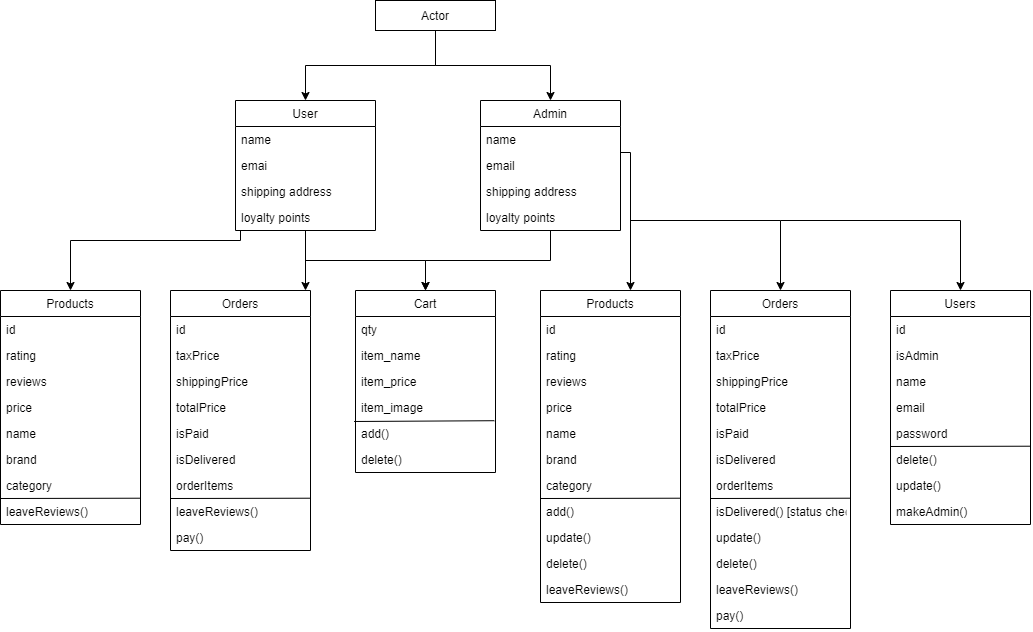

The diagram above was exported from draw.io. Its source (the exported page's mxGraphModel, read from the mxfile embedded in the PNG):
<mxGraphModel dx="2310" dy="1993" grid="1" gridSize="10" guides="1" tooltips="1" connect="1" arrows="1" fold="1" page="1" pageScale="1" pageWidth="827" pageHeight="1169" math="0" shadow="0">
  <root>
    <mxCell id="0" />
    <mxCell id="1" parent="0" />
    <mxCell id="2" style="edgeStyle=orthogonalEdgeStyle;rounded=0;orthogonalLoop=1;jettySize=auto;html=1;" edge="1" source="4" target="19" parent="1">
      <mxGeometry relative="1" as="geometry" />
    </mxCell>
    <mxCell id="3" style="edgeStyle=orthogonalEdgeStyle;rounded=0;orthogonalLoop=1;jettySize=auto;html=1;" edge="1" source="4" target="77" parent="1">
      <mxGeometry relative="1" as="geometry">
        <Array as="points">
          <mxPoint x="200" y="750" />
          <mxPoint x="30" y="750" />
        </Array>
      </mxGeometry>
    </mxCell>
    <mxCell id="4" value="User" style="swimlane;fontStyle=0;childLayout=stackLayout;horizontal=1;startSize=26;fillColor=none;horizontalStack=0;resizeParent=1;resizeParentMax=0;resizeLast=0;collapsible=1;marginBottom=0;" vertex="1" parent="1">
      <mxGeometry x="195" y="610" width="140" height="130" as="geometry" />
    </mxCell>
    <mxCell id="5" value="name" style="text;strokeColor=none;fillColor=none;align=left;verticalAlign=top;spacingLeft=4;spacingRight=4;overflow=hidden;rotatable=0;points=[[0,0.5],[1,0.5]];portConstraint=eastwest;" vertex="1" parent="4">
      <mxGeometry y="26" width="140" height="26" as="geometry" />
    </mxCell>
    <mxCell id="6" value="emai" style="text;strokeColor=none;fillColor=none;align=left;verticalAlign=top;spacingLeft=4;spacingRight=4;overflow=hidden;rotatable=0;points=[[0,0.5],[1,0.5]];portConstraint=eastwest;" vertex="1" parent="4">
      <mxGeometry y="52" width="140" height="26" as="geometry" />
    </mxCell>
    <mxCell id="7" value="shipping address" style="text;strokeColor=none;fillColor=none;align=left;verticalAlign=top;spacingLeft=4;spacingRight=4;overflow=hidden;rotatable=0;points=[[0,0.5],[1,0.5]];portConstraint=eastwest;" vertex="1" parent="4">
      <mxGeometry y="78" width="140" height="26" as="geometry" />
    </mxCell>
    <mxCell id="8" value="loyalty points" style="text;strokeColor=none;fillColor=none;align=left;verticalAlign=top;spacingLeft=4;spacingRight=4;overflow=hidden;rotatable=0;points=[[0,0.5],[1,0.5]];portConstraint=eastwest;" vertex="1" parent="4">
      <mxGeometry y="104" width="140" height="26" as="geometry" />
    </mxCell>
    <mxCell id="9" style="edgeStyle=orthogonalEdgeStyle;rounded=0;orthogonalLoop=1;jettySize=auto;html=1;" edge="1" source="11" target="19" parent="1">
      <mxGeometry relative="1" as="geometry" />
    </mxCell>
    <mxCell id="10" style="edgeStyle=orthogonalEdgeStyle;rounded=0;orthogonalLoop=1;jettySize=auto;html=1;" edge="1" source="11" target="27" parent="1">
      <mxGeometry relative="1" as="geometry">
        <mxPoint x="640" y="770" as="targetPoint" />
        <Array as="points">
          <mxPoint x="590" y="662" />
        </Array>
      </mxGeometry>
    </mxCell>
    <mxCell id="11" value="Admin" style="swimlane;fontStyle=0;childLayout=stackLayout;horizontal=1;startSize=26;fillColor=none;horizontalStack=0;resizeParent=1;resizeParentMax=0;resizeLast=0;collapsible=1;marginBottom=0;" vertex="1" parent="1">
      <mxGeometry x="440" y="610" width="140" height="130" as="geometry" />
    </mxCell>
    <mxCell id="12" value="name" style="text;strokeColor=none;fillColor=none;align=left;verticalAlign=top;spacingLeft=4;spacingRight=4;overflow=hidden;rotatable=0;points=[[0,0.5],[1,0.5]];portConstraint=eastwest;" vertex="1" parent="11">
      <mxGeometry y="26" width="140" height="26" as="geometry" />
    </mxCell>
    <mxCell id="13" value="email" style="text;strokeColor=none;fillColor=none;align=left;verticalAlign=top;spacingLeft=4;spacingRight=4;overflow=hidden;rotatable=0;points=[[0,0.5],[1,0.5]];portConstraint=eastwest;" vertex="1" parent="11">
      <mxGeometry y="52" width="140" height="26" as="geometry" />
    </mxCell>
    <mxCell id="14" value="shipping address" style="text;strokeColor=none;fillColor=none;align=left;verticalAlign=top;spacingLeft=4;spacingRight=4;overflow=hidden;rotatable=0;points=[[0,0.5],[1,0.5]];portConstraint=eastwest;" vertex="1" parent="11">
      <mxGeometry y="78" width="140" height="26" as="geometry" />
    </mxCell>
    <mxCell id="15" value="loyalty points" style="text;strokeColor=none;fillColor=none;align=left;verticalAlign=top;spacingLeft=4;spacingRight=4;overflow=hidden;rotatable=0;points=[[0,0.5],[1,0.5]];portConstraint=eastwest;" vertex="1" parent="11">
      <mxGeometry y="104" width="140" height="26" as="geometry" />
    </mxCell>
    <mxCell id="16" style="edgeStyle=orthogonalEdgeStyle;rounded=0;orthogonalLoop=1;jettySize=auto;html=1;" edge="1" source="18" target="11" parent="1">
      <mxGeometry relative="1" as="geometry" />
    </mxCell>
    <mxCell id="17" style="edgeStyle=orthogonalEdgeStyle;rounded=0;orthogonalLoop=1;jettySize=auto;html=1;" edge="1" source="18" target="4" parent="1">
      <mxGeometry relative="1" as="geometry" />
    </mxCell>
    <mxCell id="18" value="Actor" style="rounded=0;whiteSpace=wrap;html=1;" vertex="1" parent="1">
      <mxGeometry x="335" y="510" width="120" height="30" as="geometry" />
    </mxCell>
    <mxCell id="19" value="Cart" style="swimlane;fontStyle=0;childLayout=stackLayout;horizontal=1;startSize=26;fillColor=none;horizontalStack=0;resizeParent=1;resizeParentMax=0;resizeLast=0;collapsible=1;marginBottom=0;" vertex="1" parent="1">
      <mxGeometry x="315" y="800" width="140" height="182" as="geometry" />
    </mxCell>
    <mxCell id="20" value="qty" style="text;strokeColor=none;fillColor=none;align=left;verticalAlign=top;spacingLeft=4;spacingRight=4;overflow=hidden;rotatable=0;points=[[0,0.5],[1,0.5]];portConstraint=eastwest;" vertex="1" parent="19">
      <mxGeometry y="26" width="140" height="26" as="geometry" />
    </mxCell>
    <mxCell id="21" value="item_name" style="text;strokeColor=none;fillColor=none;align=left;verticalAlign=top;spacingLeft=4;spacingRight=4;overflow=hidden;rotatable=0;points=[[0,0.5],[1,0.5]];portConstraint=eastwest;" vertex="1" parent="19">
      <mxGeometry y="52" width="140" height="26" as="geometry" />
    </mxCell>
    <mxCell id="22" value="item_price" style="text;strokeColor=none;fillColor=none;align=left;verticalAlign=top;spacingLeft=4;spacingRight=4;overflow=hidden;rotatable=0;points=[[0,0.5],[1,0.5]];portConstraint=eastwest;" vertex="1" parent="19">
      <mxGeometry y="78" width="140" height="26" as="geometry" />
    </mxCell>
    <mxCell id="23" value="item_image" style="text;strokeColor=none;fillColor=none;align=left;verticalAlign=top;spacingLeft=4;spacingRight=4;overflow=hidden;rotatable=0;points=[[0,0.5],[1,0.5]];portConstraint=eastwest;" vertex="1" parent="19">
      <mxGeometry y="104" width="140" height="26" as="geometry" />
    </mxCell>
    <mxCell id="24" value="add()" style="text;strokeColor=none;fillColor=none;align=left;verticalAlign=top;spacingLeft=4;spacingRight=4;overflow=hidden;rotatable=0;points=[[0,0.5],[1,0.5]];portConstraint=eastwest;" vertex="1" parent="19">
      <mxGeometry y="130" width="140" height="26" as="geometry" />
    </mxCell>
    <mxCell id="25" value="" style="endArrow=none;html=1;entryX=0.992;entryY=0.008;entryDx=0;entryDy=0;entryPerimeter=0;exitX=-0.01;exitY=0.038;exitDx=0;exitDy=0;exitPerimeter=0;" edge="1" parent="19" source="24" target="24">
      <mxGeometry width="50" height="50" relative="1" as="geometry">
        <mxPoint x="-165" y="160" as="sourcePoint" />
        <mxPoint x="-115" y="110" as="targetPoint" />
      </mxGeometry>
    </mxCell>
    <mxCell id="26" value="delete()" style="text;strokeColor=none;fillColor=none;align=left;verticalAlign=top;spacingLeft=4;spacingRight=4;overflow=hidden;rotatable=0;points=[[0,0.5],[1,0.5]];portConstraint=eastwest;" vertex="1" parent="19">
      <mxGeometry y="156" width="140" height="26" as="geometry" />
    </mxCell>
    <mxCell id="27" value="Products" style="swimlane;fontStyle=0;childLayout=stackLayout;horizontal=1;startSize=26;fillColor=none;horizontalStack=0;resizeParent=1;resizeParentMax=0;resizeLast=0;collapsible=1;marginBottom=0;" vertex="1" parent="1">
      <mxGeometry x="500" y="800" width="140" height="312" as="geometry" />
    </mxCell>
    <mxCell id="28" value="id" style="text;strokeColor=none;fillColor=none;align=left;verticalAlign=top;spacingLeft=4;spacingRight=4;overflow=hidden;rotatable=0;points=[[0,0.5],[1,0.5]];portConstraint=eastwest;" vertex="1" parent="27">
      <mxGeometry y="26" width="140" height="26" as="geometry" />
    </mxCell>
    <mxCell id="29" value="rating" style="text;strokeColor=none;fillColor=none;align=left;verticalAlign=top;spacingLeft=4;spacingRight=4;overflow=hidden;rotatable=0;points=[[0,0.5],[1,0.5]];portConstraint=eastwest;" vertex="1" parent="27">
      <mxGeometry y="52" width="140" height="26" as="geometry" />
    </mxCell>
    <mxCell id="30" value="reviews" style="text;strokeColor=none;fillColor=none;align=left;verticalAlign=top;spacingLeft=4;spacingRight=4;overflow=hidden;rotatable=0;points=[[0,0.5],[1,0.5]];portConstraint=eastwest;" vertex="1" parent="27">
      <mxGeometry y="78" width="140" height="26" as="geometry" />
    </mxCell>
    <mxCell id="31" value="price" style="text;strokeColor=none;fillColor=none;align=left;verticalAlign=top;spacingLeft=4;spacingRight=4;overflow=hidden;rotatable=0;points=[[0,0.5],[1,0.5]];portConstraint=eastwest;" vertex="1" parent="27">
      <mxGeometry y="104" width="140" height="26" as="geometry" />
    </mxCell>
    <mxCell id="32" value="name" style="text;strokeColor=none;fillColor=none;align=left;verticalAlign=top;spacingLeft=4;spacingRight=4;overflow=hidden;rotatable=0;points=[[0,0.5],[1,0.5]];portConstraint=eastwest;" vertex="1" parent="27">
      <mxGeometry y="130" width="140" height="26" as="geometry" />
    </mxCell>
    <mxCell id="33" value="brand" style="text;strokeColor=none;fillColor=none;align=left;verticalAlign=top;spacingLeft=4;spacingRight=4;overflow=hidden;rotatable=0;points=[[0,0.5],[1,0.5]];portConstraint=eastwest;" vertex="1" parent="27">
      <mxGeometry y="156" width="140" height="26" as="geometry" />
    </mxCell>
    <mxCell id="34" value="category" style="text;strokeColor=none;fillColor=none;align=left;verticalAlign=top;spacingLeft=4;spacingRight=4;overflow=hidden;rotatable=0;points=[[0,0.5],[1,0.5]];portConstraint=eastwest;" vertex="1" parent="27">
      <mxGeometry y="182" width="140" height="26" as="geometry" />
    </mxCell>
    <mxCell id="35" value="add()" style="text;strokeColor=none;fillColor=none;align=left;verticalAlign=top;spacingLeft=4;spacingRight=4;overflow=hidden;rotatable=0;points=[[0,0.5],[1,0.5]];portConstraint=eastwest;" vertex="1" parent="27">
      <mxGeometry y="208" width="140" height="26" as="geometry" />
    </mxCell>
    <mxCell id="36" value="" style="endArrow=none;html=1;entryX=0;entryY=0;entryDx=0;entryDy=0;entryPerimeter=0;exitX=1.001;exitY=-0.011;exitDx=0;exitDy=0;exitPerimeter=0;" edge="1" parent="27" source="35" target="35">
      <mxGeometry width="50" height="50" relative="1" as="geometry">
        <mxPoint x="340" y="210" as="sourcePoint" />
        <mxPoint x="250" y="90" as="targetPoint" />
      </mxGeometry>
    </mxCell>
    <mxCell id="37" value="update()" style="text;strokeColor=none;fillColor=none;align=left;verticalAlign=top;spacingLeft=4;spacingRight=4;overflow=hidden;rotatable=0;points=[[0,0.5],[1,0.5]];portConstraint=eastwest;" vertex="1" parent="27">
      <mxGeometry y="234" width="140" height="26" as="geometry" />
    </mxCell>
    <mxCell id="38" value="delete()" style="text;strokeColor=none;fillColor=none;align=left;verticalAlign=top;spacingLeft=4;spacingRight=4;overflow=hidden;rotatable=0;points=[[0,0.5],[1,0.5]];portConstraint=eastwest;" vertex="1" parent="27">
      <mxGeometry y="260" width="140" height="26" as="geometry" />
    </mxCell>
    <mxCell id="39" value="leaveReviews()" style="text;strokeColor=none;fillColor=none;align=left;verticalAlign=top;spacingLeft=4;spacingRight=4;overflow=hidden;rotatable=0;points=[[0,0.5],[1,0.5]];portConstraint=eastwest;" vertex="1" parent="27">
      <mxGeometry y="286" width="140" height="26" as="geometry" />
    </mxCell>
    <mxCell id="40" value="Orders" style="swimlane;fontStyle=0;childLayout=stackLayout;horizontal=1;startSize=26;fillColor=none;horizontalStack=0;resizeParent=1;resizeParentMax=0;resizeLast=0;collapsible=1;marginBottom=0;" vertex="1" parent="1">
      <mxGeometry x="670" y="800" width="140" height="338" as="geometry" />
    </mxCell>
    <mxCell id="41" value="id" style="text;strokeColor=none;fillColor=none;align=left;verticalAlign=top;spacingLeft=4;spacingRight=4;overflow=hidden;rotatable=0;points=[[0,0.5],[1,0.5]];portConstraint=eastwest;" vertex="1" parent="40">
      <mxGeometry y="26" width="140" height="26" as="geometry" />
    </mxCell>
    <mxCell id="42" value="taxPrice" style="text;strokeColor=none;fillColor=none;align=left;verticalAlign=top;spacingLeft=4;spacingRight=4;overflow=hidden;rotatable=0;points=[[0,0.5],[1,0.5]];portConstraint=eastwest;" vertex="1" parent="40">
      <mxGeometry y="52" width="140" height="26" as="geometry" />
    </mxCell>
    <mxCell id="43" value="shippingPrice" style="text;strokeColor=none;fillColor=none;align=left;verticalAlign=top;spacingLeft=4;spacingRight=4;overflow=hidden;rotatable=0;points=[[0,0.5],[1,0.5]];portConstraint=eastwest;" vertex="1" parent="40">
      <mxGeometry y="78" width="140" height="26" as="geometry" />
    </mxCell>
    <mxCell id="44" value="totalPrice" style="text;strokeColor=none;fillColor=none;align=left;verticalAlign=top;spacingLeft=4;spacingRight=4;overflow=hidden;rotatable=0;points=[[0,0.5],[1,0.5]];portConstraint=eastwest;" vertex="1" parent="40">
      <mxGeometry y="104" width="140" height="26" as="geometry" />
    </mxCell>
    <mxCell id="45" value="isPaid" style="text;strokeColor=none;fillColor=none;align=left;verticalAlign=top;spacingLeft=4;spacingRight=4;overflow=hidden;rotatable=0;points=[[0,0.5],[1,0.5]];portConstraint=eastwest;" vertex="1" parent="40">
      <mxGeometry y="130" width="140" height="26" as="geometry" />
    </mxCell>
    <mxCell id="46" value="isDelivered" style="text;strokeColor=none;fillColor=none;align=left;verticalAlign=top;spacingLeft=4;spacingRight=4;overflow=hidden;rotatable=0;points=[[0,0.5],[1,0.5]];portConstraint=eastwest;" vertex="1" parent="40">
      <mxGeometry y="156" width="140" height="26" as="geometry" />
    </mxCell>
    <mxCell id="47" value="orderItems" style="text;strokeColor=none;fillColor=none;align=left;verticalAlign=top;spacingLeft=4;spacingRight=4;overflow=hidden;rotatable=0;points=[[0,0.5],[1,0.5]];portConstraint=eastwest;" vertex="1" parent="40">
      <mxGeometry y="182" width="140" height="26" as="geometry" />
    </mxCell>
    <mxCell id="48" value="isDelivered() [status check]" style="text;strokeColor=none;fillColor=none;align=left;verticalAlign=top;spacingLeft=4;spacingRight=4;overflow=hidden;rotatable=0;points=[[0,0.5],[1,0.5]];portConstraint=eastwest;" vertex="1" parent="40">
      <mxGeometry y="208" width="140" height="26" as="geometry" />
    </mxCell>
    <mxCell id="49" value="" style="endArrow=none;html=1;entryX=0;entryY=0;entryDx=0;entryDy=0;entryPerimeter=0;exitX=1.001;exitY=-0.011;exitDx=0;exitDy=0;exitPerimeter=0;" edge="1" parent="40" source="48" target="48">
      <mxGeometry width="50" height="50" relative="1" as="geometry">
        <mxPoint x="340" y="210" as="sourcePoint" />
        <mxPoint x="250" y="90" as="targetPoint" />
      </mxGeometry>
    </mxCell>
    <mxCell id="50" value="update()" style="text;strokeColor=none;fillColor=none;align=left;verticalAlign=top;spacingLeft=4;spacingRight=4;overflow=hidden;rotatable=0;points=[[0,0.5],[1,0.5]];portConstraint=eastwest;" vertex="1" parent="40">
      <mxGeometry y="234" width="140" height="26" as="geometry" />
    </mxCell>
    <mxCell id="51" value="delete()" style="text;strokeColor=none;fillColor=none;align=left;verticalAlign=top;spacingLeft=4;spacingRight=4;overflow=hidden;rotatable=0;points=[[0,0.5],[1,0.5]];portConstraint=eastwest;" vertex="1" parent="40">
      <mxGeometry y="260" width="140" height="26" as="geometry" />
    </mxCell>
    <mxCell id="52" value="leaveReviews()" style="text;strokeColor=none;fillColor=none;align=left;verticalAlign=top;spacingLeft=4;spacingRight=4;overflow=hidden;rotatable=0;points=[[0,0.5],[1,0.5]];portConstraint=eastwest;" vertex="1" parent="40">
      <mxGeometry y="286" width="140" height="26" as="geometry" />
    </mxCell>
    <mxCell id="53" value="pay()" style="text;strokeColor=none;fillColor=none;align=left;verticalAlign=top;spacingLeft=4;spacingRight=4;overflow=hidden;rotatable=0;points=[[0,0.5],[1,0.5]];portConstraint=eastwest;" vertex="1" parent="40">
      <mxGeometry y="312" width="140" height="26" as="geometry" />
    </mxCell>
    <mxCell id="54" value="Users" style="swimlane;fontStyle=0;childLayout=stackLayout;horizontal=1;startSize=26;fillColor=none;horizontalStack=0;resizeParent=1;resizeParentMax=0;resizeLast=0;collapsible=1;marginBottom=0;" vertex="1" parent="1">
      <mxGeometry x="850" y="800" width="140" height="234" as="geometry" />
    </mxCell>
    <mxCell id="55" value="id" style="text;strokeColor=none;fillColor=none;align=left;verticalAlign=top;spacingLeft=4;spacingRight=4;overflow=hidden;rotatable=0;points=[[0,0.5],[1,0.5]];portConstraint=eastwest;" vertex="1" parent="54">
      <mxGeometry y="26" width="140" height="26" as="geometry" />
    </mxCell>
    <mxCell id="56" value="isAdmin" style="text;strokeColor=none;fillColor=none;align=left;verticalAlign=top;spacingLeft=4;spacingRight=4;overflow=hidden;rotatable=0;points=[[0,0.5],[1,0.5]];portConstraint=eastwest;" vertex="1" parent="54">
      <mxGeometry y="52" width="140" height="26" as="geometry" />
    </mxCell>
    <mxCell id="57" value="name" style="text;strokeColor=none;fillColor=none;align=left;verticalAlign=top;spacingLeft=4;spacingRight=4;overflow=hidden;rotatable=0;points=[[0,0.5],[1,0.5]];portConstraint=eastwest;" vertex="1" parent="54">
      <mxGeometry y="78" width="140" height="26" as="geometry" />
    </mxCell>
    <mxCell id="58" value="email" style="text;strokeColor=none;fillColor=none;align=left;verticalAlign=top;spacingLeft=4;spacingRight=4;overflow=hidden;rotatable=0;points=[[0,0.5],[1,0.5]];portConstraint=eastwest;" vertex="1" parent="54">
      <mxGeometry y="104" width="140" height="26" as="geometry" />
    </mxCell>
    <mxCell id="59" value="password" style="text;strokeColor=none;fillColor=none;align=left;verticalAlign=top;spacingLeft=4;spacingRight=4;overflow=hidden;rotatable=0;points=[[0,0.5],[1,0.5]];portConstraint=eastwest;" vertex="1" parent="54">
      <mxGeometry y="130" width="140" height="26" as="geometry" />
    </mxCell>
    <mxCell id="60" value="delete()" style="text;strokeColor=none;fillColor=none;align=left;verticalAlign=top;spacingLeft=4;spacingRight=4;overflow=hidden;rotatable=0;points=[[0,0.5],[1,0.5]];portConstraint=eastwest;" vertex="1" parent="54">
      <mxGeometry y="156" width="140" height="26" as="geometry" />
    </mxCell>
    <mxCell id="61" value="" style="endArrow=none;html=1;entryX=0;entryY=0;entryDx=0;entryDy=0;entryPerimeter=0;exitX=1.001;exitY=-0.011;exitDx=0;exitDy=0;exitPerimeter=0;" edge="1" parent="54" source="60" target="60">
      <mxGeometry width="50" height="50" relative="1" as="geometry">
        <mxPoint x="340" y="210" as="sourcePoint" />
        <mxPoint x="250" y="90" as="targetPoint" />
      </mxGeometry>
    </mxCell>
    <mxCell id="62" value="update()" style="text;strokeColor=none;fillColor=none;align=left;verticalAlign=top;spacingLeft=4;spacingRight=4;overflow=hidden;rotatable=0;points=[[0,0.5],[1,0.5]];portConstraint=eastwest;" vertex="1" parent="54">
      <mxGeometry y="182" width="140" height="26" as="geometry" />
    </mxCell>
    <mxCell id="63" value="makeAdmin()" style="text;strokeColor=none;fillColor=none;align=left;verticalAlign=top;spacingLeft=4;spacingRight=4;overflow=hidden;rotatable=0;points=[[0,0.5],[1,0.5]];portConstraint=eastwest;" vertex="1" parent="54">
      <mxGeometry y="208" width="140" height="26" as="geometry" />
    </mxCell>
    <mxCell id="64" style="edgeStyle=orthogonalEdgeStyle;rounded=0;orthogonalLoop=1;jettySize=auto;html=1;" edge="1" target="40" parent="1">
      <mxGeometry relative="1" as="geometry">
        <mxPoint x="590" y="730" as="sourcePoint" />
      </mxGeometry>
    </mxCell>
    <mxCell id="65" style="edgeStyle=orthogonalEdgeStyle;rounded=0;orthogonalLoop=1;jettySize=auto;html=1;" edge="1" target="54" parent="1">
      <mxGeometry relative="1" as="geometry">
        <mxPoint x="740" y="730" as="sourcePoint" />
        <Array as="points">
          <mxPoint x="920" y="730" />
        </Array>
      </mxGeometry>
    </mxCell>
    <mxCell id="66" value="Orders" style="swimlane;fontStyle=0;childLayout=stackLayout;horizontal=1;startSize=26;fillColor=none;horizontalStack=0;resizeParent=1;resizeParentMax=0;resizeLast=0;collapsible=1;marginBottom=0;" vertex="1" parent="1">
      <mxGeometry x="130" y="800" width="140" height="260" as="geometry" />
    </mxCell>
    <mxCell id="67" value="id" style="text;strokeColor=none;fillColor=none;align=left;verticalAlign=top;spacingLeft=4;spacingRight=4;overflow=hidden;rotatable=0;points=[[0,0.5],[1,0.5]];portConstraint=eastwest;" vertex="1" parent="66">
      <mxGeometry y="26" width="140" height="26" as="geometry" />
    </mxCell>
    <mxCell id="68" value="taxPrice" style="text;strokeColor=none;fillColor=none;align=left;verticalAlign=top;spacingLeft=4;spacingRight=4;overflow=hidden;rotatable=0;points=[[0,0.5],[1,0.5]];portConstraint=eastwest;" vertex="1" parent="66">
      <mxGeometry y="52" width="140" height="26" as="geometry" />
    </mxCell>
    <mxCell id="69" value="shippingPrice" style="text;strokeColor=none;fillColor=none;align=left;verticalAlign=top;spacingLeft=4;spacingRight=4;overflow=hidden;rotatable=0;points=[[0,0.5],[1,0.5]];portConstraint=eastwest;" vertex="1" parent="66">
      <mxGeometry y="78" width="140" height="26" as="geometry" />
    </mxCell>
    <mxCell id="70" value="totalPrice" style="text;strokeColor=none;fillColor=none;align=left;verticalAlign=top;spacingLeft=4;spacingRight=4;overflow=hidden;rotatable=0;points=[[0,0.5],[1,0.5]];portConstraint=eastwest;" vertex="1" parent="66">
      <mxGeometry y="104" width="140" height="26" as="geometry" />
    </mxCell>
    <mxCell id="71" value="isPaid" style="text;strokeColor=none;fillColor=none;align=left;verticalAlign=top;spacingLeft=4;spacingRight=4;overflow=hidden;rotatable=0;points=[[0,0.5],[1,0.5]];portConstraint=eastwest;" vertex="1" parent="66">
      <mxGeometry y="130" width="140" height="26" as="geometry" />
    </mxCell>
    <mxCell id="72" value="isDelivered" style="text;strokeColor=none;fillColor=none;align=left;verticalAlign=top;spacingLeft=4;spacingRight=4;overflow=hidden;rotatable=0;points=[[0,0.5],[1,0.5]];portConstraint=eastwest;" vertex="1" parent="66">
      <mxGeometry y="156" width="140" height="26" as="geometry" />
    </mxCell>
    <mxCell id="73" value="orderItems" style="text;strokeColor=none;fillColor=none;align=left;verticalAlign=top;spacingLeft=4;spacingRight=4;overflow=hidden;rotatable=0;points=[[0,0.5],[1,0.5]];portConstraint=eastwest;" vertex="1" parent="66">
      <mxGeometry y="182" width="140" height="26" as="geometry" />
    </mxCell>
    <mxCell id="74" value="" style="endArrow=none;html=1;entryX=0;entryY=0;entryDx=0;entryDy=0;entryPerimeter=0;exitX=1.001;exitY=-0.011;exitDx=0;exitDy=0;exitPerimeter=0;" edge="1" parent="66">
      <mxGeometry width="50" height="50" relative="1" as="geometry">
        <mxPoint x="140.14000000000033" y="207.71399999999994" as="sourcePoint" />
        <mxPoint y="208" as="targetPoint" />
      </mxGeometry>
    </mxCell>
    <mxCell id="75" value="leaveReviews()" style="text;strokeColor=none;fillColor=none;align=left;verticalAlign=top;spacingLeft=4;spacingRight=4;overflow=hidden;rotatable=0;points=[[0,0.5],[1,0.5]];portConstraint=eastwest;" vertex="1" parent="66">
      <mxGeometry y="208" width="140" height="26" as="geometry" />
    </mxCell>
    <mxCell id="76" value="pay()" style="text;strokeColor=none;fillColor=none;align=left;verticalAlign=top;spacingLeft=4;spacingRight=4;overflow=hidden;rotatable=0;points=[[0,0.5],[1,0.5]];portConstraint=eastwest;" vertex="1" parent="66">
      <mxGeometry y="234" width="140" height="26" as="geometry" />
    </mxCell>
    <mxCell id="77" value="Products" style="swimlane;fontStyle=0;childLayout=stackLayout;horizontal=1;startSize=26;fillColor=none;horizontalStack=0;resizeParent=1;resizeParentMax=0;resizeLast=0;collapsible=1;marginBottom=0;" vertex="1" parent="1">
      <mxGeometry x="-40" y="800" width="140" height="234" as="geometry" />
    </mxCell>
    <mxCell id="78" value="id" style="text;strokeColor=none;fillColor=none;align=left;verticalAlign=top;spacingLeft=4;spacingRight=4;overflow=hidden;rotatable=0;points=[[0,0.5],[1,0.5]];portConstraint=eastwest;" vertex="1" parent="77">
      <mxGeometry y="26" width="140" height="26" as="geometry" />
    </mxCell>
    <mxCell id="79" value="rating" style="text;strokeColor=none;fillColor=none;align=left;verticalAlign=top;spacingLeft=4;spacingRight=4;overflow=hidden;rotatable=0;points=[[0,0.5],[1,0.5]];portConstraint=eastwest;" vertex="1" parent="77">
      <mxGeometry y="52" width="140" height="26" as="geometry" />
    </mxCell>
    <mxCell id="80" value="reviews" style="text;strokeColor=none;fillColor=none;align=left;verticalAlign=top;spacingLeft=4;spacingRight=4;overflow=hidden;rotatable=0;points=[[0,0.5],[1,0.5]];portConstraint=eastwest;" vertex="1" parent="77">
      <mxGeometry y="78" width="140" height="26" as="geometry" />
    </mxCell>
    <mxCell id="81" value="price" style="text;strokeColor=none;fillColor=none;align=left;verticalAlign=top;spacingLeft=4;spacingRight=4;overflow=hidden;rotatable=0;points=[[0,0.5],[1,0.5]];portConstraint=eastwest;" vertex="1" parent="77">
      <mxGeometry y="104" width="140" height="26" as="geometry" />
    </mxCell>
    <mxCell id="82" value="name" style="text;strokeColor=none;fillColor=none;align=left;verticalAlign=top;spacingLeft=4;spacingRight=4;overflow=hidden;rotatable=0;points=[[0,0.5],[1,0.5]];portConstraint=eastwest;" vertex="1" parent="77">
      <mxGeometry y="130" width="140" height="26" as="geometry" />
    </mxCell>
    <mxCell id="83" value="brand" style="text;strokeColor=none;fillColor=none;align=left;verticalAlign=top;spacingLeft=4;spacingRight=4;overflow=hidden;rotatable=0;points=[[0,0.5],[1,0.5]];portConstraint=eastwest;" vertex="1" parent="77">
      <mxGeometry y="156" width="140" height="26" as="geometry" />
    </mxCell>
    <mxCell id="84" value="category" style="text;strokeColor=none;fillColor=none;align=left;verticalAlign=top;spacingLeft=4;spacingRight=4;overflow=hidden;rotatable=0;points=[[0,0.5],[1,0.5]];portConstraint=eastwest;" vertex="1" parent="77">
      <mxGeometry y="182" width="140" height="26" as="geometry" />
    </mxCell>
    <mxCell id="85" value="" style="endArrow=none;html=1;entryX=0;entryY=0;entryDx=0;entryDy=0;entryPerimeter=0;exitX=1.001;exitY=-0.011;exitDx=0;exitDy=0;exitPerimeter=0;" edge="1" parent="77">
      <mxGeometry width="50" height="50" relative="1" as="geometry">
        <mxPoint x="140.14000000000033" y="207.71399999999994" as="sourcePoint" />
        <mxPoint y="208" as="targetPoint" />
      </mxGeometry>
    </mxCell>
    <mxCell id="86" value="leaveReviews()" style="text;strokeColor=none;fillColor=none;align=left;verticalAlign=top;spacingLeft=4;spacingRight=4;overflow=hidden;rotatable=0;points=[[0,0.5],[1,0.5]];portConstraint=eastwest;" vertex="1" parent="77">
      <mxGeometry y="208" width="140" height="26" as="geometry" />
    </mxCell>
    <mxCell id="87" style="edgeStyle=orthogonalEdgeStyle;rounded=0;orthogonalLoop=1;jettySize=auto;html=1;" edge="1" source="4" target="66" parent="1">
      <mxGeometry relative="1" as="geometry">
        <mxPoint x="190" y="720" as="sourcePoint" />
        <Array as="points">
          <mxPoint x="200" y="730" />
          <mxPoint x="200" y="730" />
        </Array>
      </mxGeometry>
    </mxCell>
  </root>
</mxGraphModel>